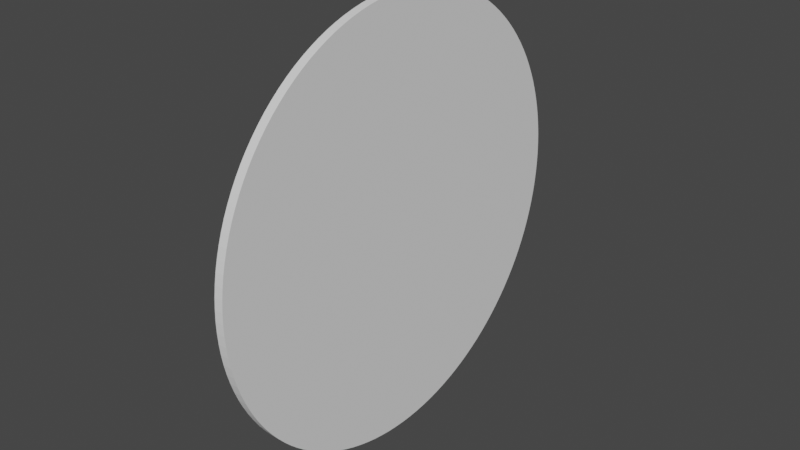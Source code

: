 # Source: circle.blend  (saved by Blender 3.6.11; exported with 4.5.12 LTS)
import bpy
from mathutils import Matrix  # noqa: F401  (used for matrix-valued properties, if any)

bpy.ops.wm.read_factory_settings(use_empty=True)
scene = bpy.context.scene
scene.name = 'Scene'

# ---- world
world_world = bpy.data.worlds.new('World'); scene.world = world_world
world_world.use_nodes = True; world_world.node_tree.nodes.clear()
_N = world_world.node_tree.nodes; _L = world_world.node_tree.links
n0 = _N.new('ShaderNodeOutputWorld'); n0.name = 'World Output'; n0.location = (300, 300)
n1 = _N.new('ShaderNodeBackground'); n1.name = 'Background'; n1.location = (10, 300)
n1.inputs[0].default_value = (0.05088, 0.05088, 0.05088, 1.0)
_L.new(n1.outputs[0], n0.inputs[0])
n0.is_active_output = True
world_world.color = (0.05088, 0.05088, 0.05088)
world_world.use_sun_shadow = False
world_world.sun_shadow_jitter_overblur = 0.0

# ---- meshes
me_cylinder = bpy.data.meshes.new('Cylinder')
me_cylinder.from_pydata([(0.0, 1.0, -1.0), (0.0, 1.0, 1.0), (0.1951, 0.9808, -1.0), (0.1951, 0.9808, 1.0), (0.3827, 0.9239, -1.0), (0.3827, 0.9239, 1.0), (0.5556, 0.8315, -1.0), (0.5556, 0.8315, 1.0), (0.7071, 0.7071, -1.0), (0.7071, 0.7071, 1.0), (0.8315, 0.5556, -1.0), (0.8315, 0.5556, 1.0), (0.9239, 0.3827, -1.0), (0.9239, 0.3827, 1.0), (0.9808, 0.1951, -1.0), (0.9808, 0.1951, 1.0), (1.0, 0.0, -1.0), (1.0, 0.0, 1.0), (0.9808, -0.1951, -1.0), (0.9808, -0.1951, 1.0), (0.9239, -0.3827, -1.0), (0.9239, -0.3827, 1.0), (0.8315, -0.5556, -1.0), (0.8315, -0.5556, 1.0), (0.7071, -0.7071, -1.0), (0.7071, -0.7071, 1.0), (0.5556, -0.8315, -1.0), (0.5556, -0.8315, 1.0), (0.3827, -0.9239, -1.0), (0.3827, -0.9239, 1.0), (0.1951, -0.9808, -1.0), (0.1951, -0.9808, 1.0), (0.0, -1.0, -1.0), (0.0, -1.0, 1.0), (-0.1951, -0.9808, -1.0), (-0.1951, -0.9808, 1.0), (-0.3827, -0.9239, -1.0), (-0.3827, -0.9239, 1.0), (-0.5556, -0.8315, -1.0), (-0.5556, -0.8315, 1.0), (-0.7071, -0.7071, -1.0), (-0.7071, -0.7071, 1.0), (-0.8315, -0.5556, -1.0), (-0.8315, -0.5556, 1.0), (-0.9239, -0.3827, -1.0), (-0.9239, -0.3827, 1.0), (-0.9808, -0.1951, -1.0), (-0.9808, -0.1951, 1.0), (-1.0, 0.0, -1.0), (-1.0, 0.0, 1.0), (-0.9808, 0.1951, -1.0), (-0.9808, 0.1951, 1.0), (-0.9239, 0.3827, -1.0), (-0.9239, 0.3827, 1.0), (-0.8315, 0.5556, -1.0), (-0.8315, 0.5556, 1.0), (-0.7071, 0.7071, -1.0), (-0.7071, 0.7071, 1.0), (-0.5556, 0.8315, -1.0), (-0.5556, 0.8315, 1.0), (-0.3827, 0.9239, -1.0), (-0.3827, 0.9239, 1.0), (-0.1951, 0.9808, -1.0), (-0.1951, 0.9808, 1.0)], [], [(0, 1, 3, 2), (2, 3, 5, 4), (4, 5, 7, 6), (6, 7, 9, 8), (8, 9, 11, 10), (10, 11, 13, 12), (12, 13, 15, 14), (14, 15, 17, 16), (16, 17, 19, 18), (18, 19, 21, 20), (20, 21, 23, 22), (22, 23, 25, 24), (24, 25, 27, 26), (26, 27, 29, 28), (28, 29, 31, 30), (30, 31, 33, 32), (32, 33, 35, 34), (34, 35, 37, 36), (36, 37, 39, 38), (38, 39, 41, 40), (40, 41, 43, 42), (42, 43, 45, 44), (44, 45, 47, 46), (46, 47, 49, 48), (48, 49, 51, 50), (50, 51, 53, 52), (52, 53, 55, 54), (54, 55, 57, 56), (56, 57, 59, 58), (58, 59, 61, 60), (3, 1, 63, 61, 59, 57, 55, 53, 51, 49, 47, 45, 43, 41, 39, 37, 35, 33, 31, 29, 27, 25, 23, 21, 19, 17, 15, 13, 11, 9, 7, 5), (60, 61, 63, 62), (62, 63, 1, 0), (0, 2, 4, 6, 8, 10, 12, 14, 16, 18, 20, 22, 24, 26, 28, 30, 32, 34, 36, 38, 40, 42, 44, 46, 48, 50, 52, 54, 56, 58, 60, 62)])
_uv = me_cylinder.uv_layers.new(name='UVMap')
_uv.uv.foreach_set('vector', [0.2084, 1.058, 0.2084, 1.062, 0.2084, 1.062, 0.2084, 1.058, 0.2084, 1.058, 0.2084, 1.062, 0.2084, 1.062, 0.2084, 1.058, 0.2084, 1.058, 0.2084, 1.062, 0.2084, 1.062, 0.2084, 1.058, 0.2084, 1.058, 0.2084, 1.062, 0.2084, 1.062, 0.2084, 1.058, 0.2084, 1.058, 0.2084, 1.062, 0.2084, 1.062, 0.2084, 1.058, 0.2084, 1.058, 0.2084, 1.062, 0.2084, 1.062, 0.2084, 1.058, 0.2084, 1.058, 0.2084, 1.062, 0.2084, 1.062, 0.2084, 1.058, 0.2084, 1.058, 0.2084, 1.062, 0.2084, 1.062, 0.2084, 1.058, 0.2084, 1.058, 0.2084, 1.062, 0.2084, 1.062, 0.2084, 1.058, 0.2084, 1.058, 0.2084, 1.062, 0.2084, 1.062, 0.2084, 1.058, 0.2084, 1.058, 0.2084, 1.062, 0.2084, 1.062, 0.2084, 1.058, 0.2084, 1.058, 0.2084, 1.062, 0.2084, 1.062, 0.2084, 1.058, 0.2084, 1.058, 0.2084, 1.062, 0.2084, 1.062, 0.2084, 1.058, 0.2084, 1.058, 0.2084, 1.062, 0.2084, 1.062, 0.2084, 1.058, 0.2084, 1.058, 0.2084, 1.062, 0.2084, 1.062, 0.2084, 1.058, 0.2084, 1.058, 0.2084, 1.062, 0.2084, 1.062, 0.2084, 1.058, 0.2084, 1.058, 0.2084, 1.062, 0.2084, 1.062, 0.2084, 1.058, 0.2084, 1.058, 0.2084, 1.062, 0.2084, 1.062, 0.2084, 1.058, 0.2084, 1.058, 0.2084, 1.062, 0.2084, 1.062, 0.2084, 1.058, 0.2084, 1.058, 0.2084, 1.062, 0.2084, 1.062, 0.2084, 1.058, 0.2084, 1.058, 0.2084, 1.062, 0.2084, 1.062, 0.2084, 1.058, 0.2084, 1.058, 0.2084, 1.062, 0.2084, 1.062, 0.2084, 1.058, 0.2084, 1.058, 0.2084, 1.062, 0.2084, 1.062, 0.2084, 1.058, 0.2084, 1.058, 0.2084, 1.062, 0.2084, 1.062, 0.2084, 1.058, 0.2084, 1.058, 0.2084, 1.062, 0.2084, 1.062, 0.2084, 1.058, 0.2084, 1.058, 0.2084, 1.062, 0.2084, 1.062, 0.2084, 1.058, 0.2084, 1.058, 0.2084, 1.062, 0.2084, 1.062, 0.2084, 1.058, 0.2084, 1.058, 0.2084, 1.062, 0.2084, 1.062, 0.2084, 1.058, 0.2084, 1.058, 0.2084, 1.062, 0.2084, 1.062, 0.2084, 1.058, 0.2084, 1.058, 0.2084, 1.062, 0.2084, 1.062, 0.2084, 1.058, 0.5967, 0.9903, 0.4998, 0.9998, 0.4029, 0.9903, 0.3097, 0.9621, 0.2238, 0.9162, 0.1485, 0.8545, 0.08676, 0.7792, 0.04086, 0.6934, 0.01259, 0.6003, 0.00305, 0.5035, 0.01259, 0.4066, 0.04086, 0.3135, 0.08676, 0.2277, 0.1485, 0.1525, 0.2238, 0.09073, 0.3097, 0.04486, 0.4029, 0.01661, 0.4998, 0.007075, 0.5967, 0.01661, 0.6899, 0.04486, 0.7757, 0.09073, 0.851, 0.1525, 0.9128, 0.2277, 0.9587, 0.3135, 0.9869, 0.4066, 0.9965, 0.5035, 0.9869, 0.6003, 0.9587, 0.6934, 0.9128, 0.7792, 0.851, 0.8545, 0.7757, 0.9162, 0.6899, 0.9621, 0.2084, 1.058, 0.2084, 1.062, 0.2084, 1.062, 0.2084, 1.058, 0.2084, 1.058, 0.2084, 1.062, 0.2084, 1.062, 0.2084, 1.058, 0.5, 0.9957, 0.5974, 0.9862, 0.6911, 0.958, 0.7774, 0.9122, 0.8531, 0.8505, 0.9152, 0.7754, 0.9613, 0.6897, 0.9898, 0.5967, 0.9993, 0.5, 0.9898, 0.4033, 0.9613, 0.3103, 0.9152, 0.2246, 0.8531, 0.1495, 0.7774, 0.0878, 0.6911, 0.04199, 0.5974, 0.01378, 0.5, 0.00425, 0.4026, 0.01378, 0.3089, 0.04199, 0.2226, 0.0878, 0.1469, 0.1495, 0.08481, 0.2246, 0.03866, 0.3103, 0.01024, 0.4033, 0.0006501, 0.5, 0.01024, 0.5967, 0.03866, 0.6897, 0.08481, 0.7754, 0.1469, 0.8505, 0.2226, 0.9122, 0.3089, 0.958, 0.4026, 0.9862])
me_cylinder.update()

# ---- objects
ob_cylinder = bpy.data.objects.new('Cylinder', me_cylinder)

# ---- transforms, parenting, visibility, modifiers, constraints
ob_cylinder.location = (0.0, 0.0, 0.0)
ob_cylinder.rotation_euler = (0.0, 1.571, 0.0)
ob_cylinder.scale = (0.5, 0.5, 0.01)
_m = ob_cylinder.modifiers.new('EdgeSplit', 'EDGE_SPLIT')
_m = ob_cylinder.modifiers.new('Subdivision', 'SUBSURF')
_m.levels = 0

# ---- collection membership
scene.collection.objects.link(ob_cylinder)

# ---- scene / render settings (as saved in the file)
scene.frame_start = 1; scene.frame_end = 250; scene.frame_set(1)
scene.render.engine = 'BLENDER_EEVEE_NEXT'
scene.cycles.sampling_pattern = 'TABULATED_SOBOL'
scene.view_settings.view_transform = 'Filmic'
bpy.context.view_layer.update()

# ---- added for rendering (the .blend has no active camera and no usable light): camera, sun
cam_auto = bpy.data.cameras.new('AutoCamera')
cam_auto.lens = 50.0
cam_auto.sensor_width = 36.0
cam_auto.clip_end = 1000.0
ob_auto_camera = bpy.data.objects.new('AutoCamera', cam_auto)
scene.collection.objects.link(ob_auto_camera)
ob_auto_camera.location = (1.3086, -1.57032, 1.04688)
ob_auto_camera.rotation_euler = (1.09748, -7.21219e-08, 0.694738)
scene.camera = ob_auto_camera
light_auto_sun = bpy.data.lights.new('AutoSun', 'SUN')
light_auto_sun.energy = 3.0
light_auto_sun.angle = 0.0523599
ob_auto_sun = bpy.data.objects.new('AutoSun', light_auto_sun)
scene.collection.objects.link(ob_auto_sun)
ob_auto_sun.rotation_euler = (0.872665, 0.174533, 0.523599)
bpy.context.view_layer.update()
